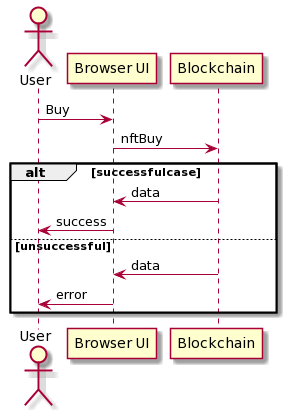

The diagram above was rendered by PlantUML. Its source (embedded in the PNG):
@startuml
actor User as user
participant "Browser UI" as browser
participant "Blockchain" as Blockchain

user->browser: Buy
browser->Blockchain:  nftBuy
alt successfulcase

    Blockchain-> browser: data
    browser->user: success

else unsuccessful
   Blockchain->browser: data
    browser->user: error
end
@enduml